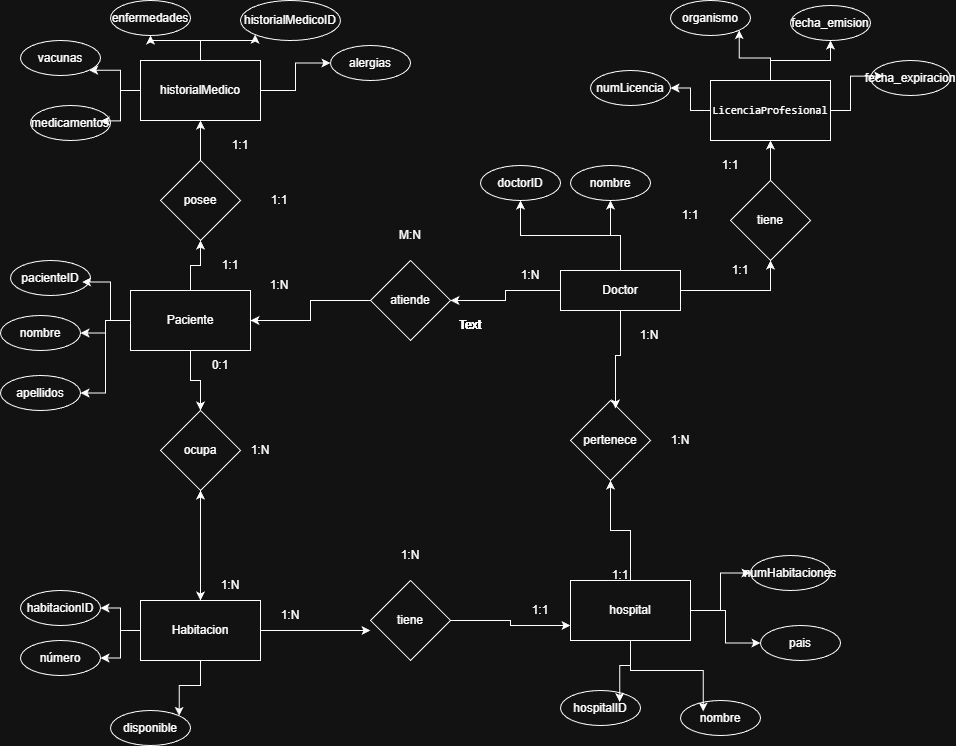

The diagram above was exported from draw.io. Its source (the exported page's mxGraphModel, read from the mxfile embedded in the PNG):
<mxGraphModel dx="2253" dy="1912" grid="1" gridSize="10" guides="1" tooltips="1" connect="1" arrows="1" fold="1" page="1" pageScale="1" pageWidth="827" pageHeight="1169" math="0" shadow="0">
  <root>
    <mxCell id="0" />
    <mxCell id="1" parent="0" />
    <mxCell id="4t3phNIf88fs-piixQ-T-9" style="edgeStyle=orthogonalEdgeStyle;rounded=0;orthogonalLoop=1;jettySize=auto;html=1;exitX=0.5;exitY=1;exitDx=0;exitDy=0;" parent="1" source="4t3phNIf88fs-piixQ-T-15" target="4t3phNIf88fs-piixQ-T-3" edge="1">
      <mxGeometry relative="1" as="geometry" />
    </mxCell>
    <mxCell id="4t3phNIf88fs-piixQ-T-33" style="edgeStyle=orthogonalEdgeStyle;rounded=0;orthogonalLoop=1;jettySize=auto;html=1;" parent="1" source="4t3phNIf88fs-piixQ-T-1" target="4t3phNIf88fs-piixQ-T-32" edge="1">
      <mxGeometry relative="1" as="geometry" />
    </mxCell>
    <mxCell id="YmdLIdsT6_DaEGx6UMKC-20" style="edgeStyle=orthogonalEdgeStyle;rounded=0;orthogonalLoop=1;jettySize=auto;html=1;" parent="1" source="4t3phNIf88fs-piixQ-T-1" target="YmdLIdsT6_DaEGx6UMKC-18" edge="1">
      <mxGeometry relative="1" as="geometry" />
    </mxCell>
    <mxCell id="YmdLIdsT6_DaEGx6UMKC-22" style="edgeStyle=orthogonalEdgeStyle;rounded=0;orthogonalLoop=1;jettySize=auto;html=1;entryX=1;entryY=0.5;entryDx=0;entryDy=0;" parent="1" source="4t3phNIf88fs-piixQ-T-1" target="YmdLIdsT6_DaEGx6UMKC-16" edge="1">
      <mxGeometry relative="1" as="geometry" />
    </mxCell>
    <mxCell id="4t3phNIf88fs-piixQ-T-1" value="Paciente" style="rounded=0;whiteSpace=wrap;html=1;" parent="1" vertex="1">
      <mxGeometry x="70" y="250" width="120" height="60" as="geometry" />
    </mxCell>
    <mxCell id="4t3phNIf88fs-piixQ-T-16" value="" style="edgeStyle=orthogonalEdgeStyle;rounded=0;orthogonalLoop=1;jettySize=auto;html=1;" parent="1" source="4t3phNIf88fs-piixQ-T-3" target="4t3phNIf88fs-piixQ-T-15" edge="1">
      <mxGeometry relative="1" as="geometry" />
    </mxCell>
    <mxCell id="YmdLIdsT6_DaEGx6UMKC-26" style="edgeStyle=orthogonalEdgeStyle;rounded=0;orthogonalLoop=1;jettySize=auto;html=1;" parent="1" source="4t3phNIf88fs-piixQ-T-3" target="YmdLIdsT6_DaEGx6UMKC-24" edge="1">
      <mxGeometry relative="1" as="geometry" />
    </mxCell>
    <mxCell id="YmdLIdsT6_DaEGx6UMKC-27" style="edgeStyle=orthogonalEdgeStyle;rounded=0;orthogonalLoop=1;jettySize=auto;html=1;entryX=1;entryY=0.5;entryDx=0;entryDy=0;" parent="1" source="4t3phNIf88fs-piixQ-T-3" target="YmdLIdsT6_DaEGx6UMKC-23" edge="1">
      <mxGeometry relative="1" as="geometry" />
    </mxCell>
    <mxCell id="YmdLIdsT6_DaEGx6UMKC-30" style="edgeStyle=orthogonalEdgeStyle;rounded=0;orthogonalLoop=1;jettySize=auto;html=1;entryX=1;entryY=0;entryDx=0;entryDy=0;" parent="1" source="4t3phNIf88fs-piixQ-T-3" target="YmdLIdsT6_DaEGx6UMKC-25" edge="1">
      <mxGeometry relative="1" as="geometry" />
    </mxCell>
    <mxCell id="4t3phNIf88fs-piixQ-T-3" value="Habitacion" style="rounded=0;whiteSpace=wrap;html=1;" parent="1" vertex="1">
      <mxGeometry x="80" y="560" width="120" height="60" as="geometry" />
    </mxCell>
    <mxCell id="4t3phNIf88fs-piixQ-T-27" style="edgeStyle=orthogonalEdgeStyle;rounded=0;orthogonalLoop=1;jettySize=auto;html=1;" parent="1" source="4t3phNIf88fs-piixQ-T-4" target="4t3phNIf88fs-piixQ-T-26" edge="1">
      <mxGeometry relative="1" as="geometry" />
    </mxCell>
    <mxCell id="BWxZ-9dVvgl3LmtXZvrs-16" style="edgeStyle=orthogonalEdgeStyle;rounded=0;orthogonalLoop=1;jettySize=auto;html=1;entryX=0.5;entryY=1;entryDx=0;entryDy=0;" parent="1" source="4t3phNIf88fs-piixQ-T-4" target="BWxZ-9dVvgl3LmtXZvrs-15" edge="1">
      <mxGeometry relative="1" as="geometry" />
    </mxCell>
    <mxCell id="UPUNFv-5EZq7n1s2ou5U-4" style="edgeStyle=orthogonalEdgeStyle;rounded=0;orthogonalLoop=1;jettySize=auto;html=1;" parent="1" source="4t3phNIf88fs-piixQ-T-4" target="UPUNFv-5EZq7n1s2ou5U-3" edge="1">
      <mxGeometry relative="1" as="geometry" />
    </mxCell>
    <mxCell id="UPUNFv-5EZq7n1s2ou5U-5" style="edgeStyle=orthogonalEdgeStyle;rounded=0;orthogonalLoop=1;jettySize=auto;html=1;" parent="1" source="4t3phNIf88fs-piixQ-T-4" target="UPUNFv-5EZq7n1s2ou5U-1" edge="1">
      <mxGeometry relative="1" as="geometry" />
    </mxCell>
    <mxCell id="4t3phNIf88fs-piixQ-T-4" value="Doctor" style="rounded=0;whiteSpace=wrap;html=1;" parent="1" vertex="1">
      <mxGeometry x="500" y="230" width="120" height="40" as="geometry" />
    </mxCell>
    <mxCell id="4t3phNIf88fs-piixQ-T-17" value="" style="edgeStyle=orthogonalEdgeStyle;rounded=0;orthogonalLoop=1;jettySize=auto;html=1;exitX=0.5;exitY=1;exitDx=0;exitDy=0;" parent="1" source="4t3phNIf88fs-piixQ-T-1" target="4t3phNIf88fs-piixQ-T-15" edge="1">
      <mxGeometry relative="1" as="geometry">
        <mxPoint x="150" y="280" as="sourcePoint" />
        <mxPoint x="150" y="400" as="targetPoint" />
      </mxGeometry>
    </mxCell>
    <mxCell id="4t3phNIf88fs-piixQ-T-15" value="ocupa" style="rhombus;whiteSpace=wrap;html=1;rounded=0;" parent="1" vertex="1">
      <mxGeometry x="100" y="370" width="80" height="80" as="geometry" />
    </mxCell>
    <mxCell id="4t3phNIf88fs-piixQ-T-28" style="edgeStyle=orthogonalEdgeStyle;rounded=0;orthogonalLoop=1;jettySize=auto;html=1;" parent="1" source="4t3phNIf88fs-piixQ-T-26" target="4t3phNIf88fs-piixQ-T-1" edge="1">
      <mxGeometry relative="1" as="geometry" />
    </mxCell>
    <mxCell id="4t3phNIf88fs-piixQ-T-26" value="atiende" style="rhombus;whiteSpace=wrap;html=1;" parent="1" vertex="1">
      <mxGeometry x="310" y="220" width="80" height="80" as="geometry" />
    </mxCell>
    <mxCell id="YmdLIdsT6_DaEGx6UMKC-10" style="edgeStyle=orthogonalEdgeStyle;rounded=0;orthogonalLoop=1;jettySize=auto;html=1;entryX=1;entryY=1;entryDx=0;entryDy=0;" parent="1" source="4t3phNIf88fs-piixQ-T-29" target="YmdLIdsT6_DaEGx6UMKC-8" edge="1">
      <mxGeometry relative="1" as="geometry" />
    </mxCell>
    <mxCell id="YmdLIdsT6_DaEGx6UMKC-11" style="edgeStyle=orthogonalEdgeStyle;rounded=0;orthogonalLoop=1;jettySize=auto;html=1;" parent="1" source="4t3phNIf88fs-piixQ-T-29" target="YmdLIdsT6_DaEGx6UMKC-7" edge="1">
      <mxGeometry relative="1" as="geometry" />
    </mxCell>
    <mxCell id="YmdLIdsT6_DaEGx6UMKC-12" style="edgeStyle=orthogonalEdgeStyle;rounded=0;orthogonalLoop=1;jettySize=auto;html=1;entryX=0;entryY=1;entryDx=0;entryDy=0;" parent="1" source="4t3phNIf88fs-piixQ-T-29" target="YmdLIdsT6_DaEGx6UMKC-4" edge="1">
      <mxGeometry relative="1" as="geometry" />
    </mxCell>
    <mxCell id="YmdLIdsT6_DaEGx6UMKC-13" style="edgeStyle=orthogonalEdgeStyle;rounded=0;orthogonalLoop=1;jettySize=auto;html=1;" parent="1" source="4t3phNIf88fs-piixQ-T-29" target="YmdLIdsT6_DaEGx6UMKC-5" edge="1">
      <mxGeometry relative="1" as="geometry" />
    </mxCell>
    <mxCell id="4t3phNIf88fs-piixQ-T-29" value="historialMedico" style="rounded=0;whiteSpace=wrap;html=1;" parent="1" vertex="1">
      <mxGeometry x="80" y="20" width="120" height="60" as="geometry" />
    </mxCell>
    <mxCell id="4t3phNIf88fs-piixQ-T-34" style="edgeStyle=orthogonalEdgeStyle;rounded=0;orthogonalLoop=1;jettySize=auto;html=1;entryX=0.5;entryY=1;entryDx=0;entryDy=0;" parent="1" source="4t3phNIf88fs-piixQ-T-32" target="4t3phNIf88fs-piixQ-T-29" edge="1">
      <mxGeometry relative="1" as="geometry" />
    </mxCell>
    <mxCell id="4t3phNIf88fs-piixQ-T-32" value="posee" style="rhombus;whiteSpace=wrap;html=1;" parent="1" vertex="1">
      <mxGeometry x="100" y="120" width="80" height="80" as="geometry" />
    </mxCell>
    <mxCell id="4t3phNIf88fs-piixQ-T-44" style="edgeStyle=orthogonalEdgeStyle;rounded=0;orthogonalLoop=1;jettySize=auto;html=1;entryX=0.5;entryY=1;entryDx=0;entryDy=0;" parent="1" source="4t3phNIf88fs-piixQ-T-36" target="4t3phNIf88fs-piixQ-T-38" edge="1">
      <mxGeometry relative="1" as="geometry" />
    </mxCell>
    <mxCell id="YmdLIdsT6_DaEGx6UMKC-38" style="edgeStyle=orthogonalEdgeStyle;rounded=0;orthogonalLoop=1;jettySize=auto;html=1;" parent="1" source="4t3phNIf88fs-piixQ-T-36" target="YmdLIdsT6_DaEGx6UMKC-33" edge="1">
      <mxGeometry relative="1" as="geometry" />
    </mxCell>
    <mxCell id="YmdLIdsT6_DaEGx6UMKC-42" style="edgeStyle=orthogonalEdgeStyle;rounded=0;orthogonalLoop=1;jettySize=auto;html=1;entryX=0;entryY=0.5;entryDx=0;entryDy=0;" parent="1" source="4t3phNIf88fs-piixQ-T-36" target="YmdLIdsT6_DaEGx6UMKC-37" edge="1">
      <mxGeometry relative="1" as="geometry" />
    </mxCell>
    <mxCell id="4t3phNIf88fs-piixQ-T-36" value="hospital" style="rounded=0;whiteSpace=wrap;html=1;" parent="1" vertex="1">
      <mxGeometry x="510" y="540" width="120" height="60" as="geometry" />
    </mxCell>
    <mxCell id="4t3phNIf88fs-piixQ-T-63" style="edgeStyle=orthogonalEdgeStyle;rounded=0;orthogonalLoop=1;jettySize=auto;html=1;entryX=0;entryY=0.75;entryDx=0;entryDy=0;" parent="1" source="4t3phNIf88fs-piixQ-T-37" target="4t3phNIf88fs-piixQ-T-36" edge="1">
      <mxGeometry relative="1" as="geometry" />
    </mxCell>
    <mxCell id="4t3phNIf88fs-piixQ-T-37" value="tiene" style="rhombus;whiteSpace=wrap;html=1;" parent="1" vertex="1">
      <mxGeometry x="310" y="540" width="80" height="80" as="geometry" />
    </mxCell>
    <mxCell id="4t3phNIf88fs-piixQ-T-38" value="pertenece" style="rhombus;whiteSpace=wrap;html=1;" parent="1" vertex="1">
      <mxGeometry x="510" y="360" width="80" height="80" as="geometry" />
    </mxCell>
    <mxCell id="4t3phNIf88fs-piixQ-T-43" style="edgeStyle=orthogonalEdgeStyle;rounded=0;orthogonalLoop=1;jettySize=auto;html=1;entryX=0.563;entryY=0.1;entryDx=0;entryDy=0;entryPerimeter=0;" parent="1" source="4t3phNIf88fs-piixQ-T-4" target="4t3phNIf88fs-piixQ-T-38" edge="1">
      <mxGeometry relative="1" as="geometry" />
    </mxCell>
    <mxCell id="4t3phNIf88fs-piixQ-T-45" value="1:1" style="text;html=1;whiteSpace=wrap;strokeColor=none;fillColor=none;align=center;verticalAlign=middle;rounded=0;" parent="1" vertex="1">
      <mxGeometry x="530" y="520" width="60" height="30" as="geometry" />
    </mxCell>
    <mxCell id="4t3phNIf88fs-piixQ-T-46" value="1:N" style="text;html=1;whiteSpace=wrap;strokeColor=none;fillColor=none;align=center;verticalAlign=middle;rounded=0;" parent="1" vertex="1">
      <mxGeometry x="559" y="280" width="60" height="30" as="geometry" />
    </mxCell>
    <mxCell id="4t3phNIf88fs-piixQ-T-47" value="1:N" style="text;html=1;whiteSpace=wrap;strokeColor=none;fillColor=none;align=center;verticalAlign=middle;rounded=0;" parent="1" vertex="1">
      <mxGeometry x="590" y="385" width="60" height="30" as="geometry" />
    </mxCell>
    <mxCell id="4t3phNIf88fs-piixQ-T-48" value="1:N" style="text;html=1;whiteSpace=wrap;strokeColor=none;fillColor=none;align=center;verticalAlign=middle;rounded=0;" parent="1" vertex="1">
      <mxGeometry x="189" y="230" width="60" height="30" as="geometry" />
    </mxCell>
    <mxCell id="4t3phNIf88fs-piixQ-T-49" value="1:N" style="text;html=1;whiteSpace=wrap;strokeColor=none;fillColor=none;align=center;verticalAlign=middle;rounded=0;" parent="1" vertex="1">
      <mxGeometry x="440" y="220" width="60" height="30" as="geometry" />
    </mxCell>
    <mxCell id="4t3phNIf88fs-piixQ-T-50" value="M:N" style="text;html=1;whiteSpace=wrap;strokeColor=none;fillColor=none;align=center;verticalAlign=middle;rounded=0;" parent="1" vertex="1">
      <mxGeometry x="320" y="180" width="60" height="30" as="geometry" />
    </mxCell>
    <mxCell id="4t3phNIf88fs-piixQ-T-51" value="0:1" style="text;html=1;whiteSpace=wrap;strokeColor=none;fillColor=none;align=center;verticalAlign=middle;rounded=0;" parent="1" vertex="1">
      <mxGeometry x="130" y="310" width="60" height="30" as="geometry" />
    </mxCell>
    <mxCell id="4t3phNIf88fs-piixQ-T-52" value="1:N" style="text;html=1;whiteSpace=wrap;strokeColor=none;fillColor=none;align=center;verticalAlign=middle;rounded=0;" parent="1" vertex="1">
      <mxGeometry x="140" y="530" width="60" height="30" as="geometry" />
    </mxCell>
    <mxCell id="4t3phNIf88fs-piixQ-T-53" value="1:N" style="text;html=1;whiteSpace=wrap;strokeColor=none;fillColor=none;align=center;verticalAlign=middle;rounded=0;" parent="1" vertex="1">
      <mxGeometry x="170" y="395" width="60" height="30" as="geometry" />
    </mxCell>
    <mxCell id="4t3phNIf88fs-piixQ-T-54" value="1:1" style="text;html=1;whiteSpace=wrap;strokeColor=none;fillColor=none;align=center;verticalAlign=middle;rounded=0;" parent="1" vertex="1">
      <mxGeometry x="140" y="210" width="60" height="30" as="geometry" />
    </mxCell>
    <mxCell id="4t3phNIf88fs-piixQ-T-55" value="1:1" style="text;html=1;whiteSpace=wrap;strokeColor=none;fillColor=none;align=center;verticalAlign=middle;rounded=0;" parent="1" vertex="1">
      <mxGeometry x="150" y="90" width="60" height="30" as="geometry" />
    </mxCell>
    <mxCell id="4t3phNIf88fs-piixQ-T-57" value="1:1" style="text;html=1;whiteSpace=wrap;strokeColor=none;fillColor=none;align=center;verticalAlign=middle;rounded=0;" parent="1" vertex="1">
      <mxGeometry x="189" y="145" width="60" height="30" as="geometry" />
    </mxCell>
    <mxCell id="4t3phNIf88fs-piixQ-T-60" value="1:N" style="text;html=1;whiteSpace=wrap;strokeColor=none;fillColor=none;align=center;verticalAlign=middle;rounded=0;" parent="1" vertex="1">
      <mxGeometry x="320" y="500" width="60" height="30" as="geometry" />
    </mxCell>
    <mxCell id="4t3phNIf88fs-piixQ-T-59" value="1:N" style="text;html=1;whiteSpace=wrap;strokeColor=none;fillColor=none;align=center;verticalAlign=middle;rounded=0;" parent="1" vertex="1">
      <mxGeometry x="200" y="560" width="60" height="30" as="geometry" />
    </mxCell>
    <mxCell id="4t3phNIf88fs-piixQ-T-58" value="1:1" style="text;html=1;whiteSpace=wrap;strokeColor=none;fillColor=none;align=center;verticalAlign=middle;rounded=0;" parent="1" vertex="1">
      <mxGeometry x="450" y="555" width="60" height="30" as="geometry" />
    </mxCell>
    <mxCell id="4t3phNIf88fs-piixQ-T-64" style="edgeStyle=orthogonalEdgeStyle;rounded=0;orthogonalLoop=1;jettySize=auto;html=1;entryX=0;entryY=0.625;entryDx=0;entryDy=0;entryPerimeter=0;" parent="1" source="4t3phNIf88fs-piixQ-T-3" target="4t3phNIf88fs-piixQ-T-37" edge="1">
      <mxGeometry relative="1" as="geometry" />
    </mxCell>
    <mxCell id="YmdLIdsT6_DaEGx6UMKC-49" style="edgeStyle=orthogonalEdgeStyle;rounded=0;orthogonalLoop=1;jettySize=auto;html=1;entryX=1;entryY=1;entryDx=0;entryDy=0;" parent="1" source="BWxZ-9dVvgl3LmtXZvrs-14" target="YmdLIdsT6_DaEGx6UMKC-44" edge="1">
      <mxGeometry relative="1" as="geometry" />
    </mxCell>
    <mxCell id="YmdLIdsT6_DaEGx6UMKC-50" style="edgeStyle=orthogonalEdgeStyle;rounded=0;orthogonalLoop=1;jettySize=auto;html=1;entryX=0.5;entryY=1;entryDx=0;entryDy=0;" parent="1" source="BWxZ-9dVvgl3LmtXZvrs-14" target="YmdLIdsT6_DaEGx6UMKC-46" edge="1">
      <mxGeometry relative="1" as="geometry" />
    </mxCell>
    <mxCell id="YmdLIdsT6_DaEGx6UMKC-51" style="edgeStyle=orthogonalEdgeStyle;rounded=0;orthogonalLoop=1;jettySize=auto;html=1;" parent="1" source="BWxZ-9dVvgl3LmtXZvrs-14" target="YmdLIdsT6_DaEGx6UMKC-45" edge="1">
      <mxGeometry relative="1" as="geometry" />
    </mxCell>
    <mxCell id="BWxZ-9dVvgl3LmtXZvrs-14" value="&lt;pre class=&quot;CodeBlock-module__code--gyjSL&quot; tabindex=&quot;0&quot; style=&quot;box-sizing: border-box; font-family: &amp;quot;Monaspace Neon&amp;quot;, ui-monospace, SFMono-Regular, &amp;quot;SF Mono&amp;quot;, Menlo, Consolas, &amp;quot;Liberation Mono&amp;quot;, monospace; outline: none; tab-size: 4; overflow-wrap: normal; overflow: auto; line-height: 1.45; text-align: start; margin: 0px !important; padding: 16px 24px !important; background: none !important; border-radius: 0px !important;&quot;&gt;&lt;code class=&quot;&quot; style=&quot;box-sizing: border-box; font-family: &amp;quot;Monaspace Neon&amp;quot;, ui-monospace, SFMono-Regular, &amp;quot;SF Mono&amp;quot;, Menlo, Consolas, &amp;quot;Liberation Mono&amp;quot;, monospace; tab-size: 4; padding: 0px; margin: 0px; background: rgba(0, 0, 0, 0); border-radius: 6px; word-break: normal; border: 0px; display: inline; overflow: visible; line-height: inherit; overflow-wrap: normal;&quot;&gt;&lt;font style=&quot;font-size: 11px; color: light-dark(rgb(240, 246, 252), rgb(255, 255, 255));&quot;&gt;LicenciaProfesional&lt;/font&gt;&lt;/code&gt;&lt;/pre&gt;" style="rounded=0;whiteSpace=wrap;html=1;" parent="1" vertex="1">
      <mxGeometry x="650" y="40" width="120" height="60" as="geometry" />
    </mxCell>
    <mxCell id="BWxZ-9dVvgl3LmtXZvrs-17" style="edgeStyle=orthogonalEdgeStyle;rounded=0;orthogonalLoop=1;jettySize=auto;html=1;" parent="1" source="BWxZ-9dVvgl3LmtXZvrs-15" target="BWxZ-9dVvgl3LmtXZvrs-14" edge="1">
      <mxGeometry relative="1" as="geometry" />
    </mxCell>
    <mxCell id="BWxZ-9dVvgl3LmtXZvrs-15" value="tiene" style="rhombus;whiteSpace=wrap;html=1;" parent="1" vertex="1">
      <mxGeometry x="670" y="140" width="80" height="80" as="geometry" />
    </mxCell>
    <mxCell id="BWxZ-9dVvgl3LmtXZvrs-18" value="Text" style="text;html=1;whiteSpace=wrap;strokeColor=none;fillColor=none;align=center;verticalAlign=middle;rounded=0;" parent="1" vertex="1">
      <mxGeometry x="380" y="270" width="60" height="30" as="geometry" />
    </mxCell>
    <mxCell id="BWxZ-9dVvgl3LmtXZvrs-19" value="Text" style="text;html=1;whiteSpace=wrap;strokeColor=none;fillColor=none;align=center;verticalAlign=middle;rounded=0;" parent="1" vertex="1">
      <mxGeometry x="380" y="270" width="60" height="30" as="geometry" />
    </mxCell>
    <mxCell id="BWxZ-9dVvgl3LmtXZvrs-20" value="Text" style="text;html=1;whiteSpace=wrap;strokeColor=none;fillColor=none;align=center;verticalAlign=middle;rounded=0;" parent="1" vertex="1">
      <mxGeometry x="380" y="270" width="60" height="30" as="geometry" />
    </mxCell>
    <mxCell id="BWxZ-9dVvgl3LmtXZvrs-21" value="Text" style="text;html=1;whiteSpace=wrap;strokeColor=none;fillColor=none;align=center;verticalAlign=middle;rounded=0;" parent="1" vertex="1">
      <mxGeometry x="380" y="270" width="60" height="30" as="geometry" />
    </mxCell>
    <mxCell id="BWxZ-9dVvgl3LmtXZvrs-22" value="1:1" style="text;html=1;whiteSpace=wrap;strokeColor=none;fillColor=none;align=center;verticalAlign=middle;rounded=0;" parent="1" vertex="1">
      <mxGeometry x="640" y="110" width="60" height="30" as="geometry" />
    </mxCell>
    <mxCell id="BWxZ-9dVvgl3LmtXZvrs-23" value="1:1" style="text;html=1;whiteSpace=wrap;strokeColor=none;fillColor=none;align=center;verticalAlign=middle;rounded=0;" parent="1" vertex="1">
      <mxGeometry x="650" y="215" width="60" height="30" as="geometry" />
    </mxCell>
    <mxCell id="BWxZ-9dVvgl3LmtXZvrs-24" value="1:1" style="text;html=1;whiteSpace=wrap;strokeColor=none;fillColor=none;align=center;verticalAlign=middle;rounded=0;" parent="1" vertex="1">
      <mxGeometry x="600" y="160" width="60" height="30" as="geometry" />
    </mxCell>
    <mxCell id="YmdLIdsT6_DaEGx6UMKC-4" value="historialMedicoID" style="ellipse;whiteSpace=wrap;html=1;" parent="1" vertex="1">
      <mxGeometry x="180" y="-40" width="100" height="40" as="geometry" />
    </mxCell>
    <mxCell id="YmdLIdsT6_DaEGx6UMKC-5" value="alergias" style="ellipse;whiteSpace=wrap;html=1;" parent="1" vertex="1">
      <mxGeometry x="270" y="5" width="80" height="35" as="geometry" />
    </mxCell>
    <mxCell id="YmdLIdsT6_DaEGx6UMKC-6" value="pacienteID" style="ellipse;whiteSpace=wrap;html=1;" parent="1" vertex="1">
      <mxGeometry x="-50" y="220" width="80" height="35" as="geometry" />
    </mxCell>
    <mxCell id="YmdLIdsT6_DaEGx6UMKC-7" value="enfermedades" style="ellipse;whiteSpace=wrap;html=1;" parent="1" vertex="1">
      <mxGeometry x="50" y="-40" width="80" height="35" as="geometry" />
    </mxCell>
    <mxCell id="YmdLIdsT6_DaEGx6UMKC-8" value="vacunas" style="ellipse;whiteSpace=wrap;html=1;" parent="1" vertex="1">
      <mxGeometry x="-40" width="80" height="35" as="geometry" />
    </mxCell>
    <mxCell id="YmdLIdsT6_DaEGx6UMKC-15" value="medicamentos" style="ellipse;whiteSpace=wrap;html=1;" parent="1" vertex="1">
      <mxGeometry x="-30" y="65" width="80" height="35" as="geometry" />
    </mxCell>
    <mxCell id="YmdLIdsT6_DaEGx6UMKC-16" value="apellidos" style="ellipse;whiteSpace=wrap;html=1;" parent="1" vertex="1">
      <mxGeometry x="-60" y="335" width="80" height="35" as="geometry" />
    </mxCell>
    <mxCell id="YmdLIdsT6_DaEGx6UMKC-17" style="edgeStyle=orthogonalEdgeStyle;rounded=0;orthogonalLoop=1;jettySize=auto;html=1;entryX=0.879;entryY=0.439;entryDx=0;entryDy=0;entryPerimeter=0;" parent="1" source="4t3phNIf88fs-piixQ-T-29" target="YmdLIdsT6_DaEGx6UMKC-15" edge="1">
      <mxGeometry relative="1" as="geometry" />
    </mxCell>
    <mxCell id="YmdLIdsT6_DaEGx6UMKC-18" value="nombre" style="ellipse;whiteSpace=wrap;html=1;" parent="1" vertex="1">
      <mxGeometry x="-60" y="275" width="80" height="35" as="geometry" />
    </mxCell>
    <mxCell id="YmdLIdsT6_DaEGx6UMKC-19" style="edgeStyle=orthogonalEdgeStyle;rounded=0;orthogonalLoop=1;jettySize=auto;html=1;entryX=0.894;entryY=0.615;entryDx=0;entryDy=0;entryPerimeter=0;" parent="1" source="4t3phNIf88fs-piixQ-T-1" target="YmdLIdsT6_DaEGx6UMKC-6" edge="1">
      <mxGeometry relative="1" as="geometry" />
    </mxCell>
    <mxCell id="YmdLIdsT6_DaEGx6UMKC-23" value="número" style="ellipse;whiteSpace=wrap;html=1;" parent="1" vertex="1">
      <mxGeometry x="-40" y="600" width="80" height="35" as="geometry" />
    </mxCell>
    <mxCell id="YmdLIdsT6_DaEGx6UMKC-24" value="habitacionID" style="ellipse;whiteSpace=wrap;html=1;" parent="1" vertex="1">
      <mxGeometry x="-40" y="550" width="80" height="35" as="geometry" />
    </mxCell>
    <mxCell id="YmdLIdsT6_DaEGx6UMKC-25" value="disponible" style="ellipse;whiteSpace=wrap;html=1;" parent="1" vertex="1">
      <mxGeometry x="50" y="670" width="80" height="35" as="geometry" />
    </mxCell>
    <mxCell id="YmdLIdsT6_DaEGx6UMKC-31" value="hospitalID" style="ellipse;whiteSpace=wrap;html=1;" parent="1" vertex="1">
      <mxGeometry x="500" y="650" width="80" height="35" as="geometry" />
    </mxCell>
    <mxCell id="YmdLIdsT6_DaEGx6UMKC-33" value="numHabitaciones" style="ellipse;whiteSpace=wrap;html=1;" parent="1" vertex="1">
      <mxGeometry x="690" y="515" width="80" height="35" as="geometry" />
    </mxCell>
    <mxCell id="YmdLIdsT6_DaEGx6UMKC-36" value="nombre" style="ellipse;whiteSpace=wrap;html=1;" parent="1" vertex="1">
      <mxGeometry x="620" y="660" width="80" height="35" as="geometry" />
    </mxCell>
    <mxCell id="YmdLIdsT6_DaEGx6UMKC-37" value="pais" style="ellipse;whiteSpace=wrap;html=1;" parent="1" vertex="1">
      <mxGeometry x="700" y="585" width="80" height="35" as="geometry" />
    </mxCell>
    <mxCell id="YmdLIdsT6_DaEGx6UMKC-39" style="edgeStyle=orthogonalEdgeStyle;rounded=0;orthogonalLoop=1;jettySize=auto;html=1;entryX=0.74;entryY=0.329;entryDx=0;entryDy=0;entryPerimeter=0;" parent="1" source="4t3phNIf88fs-piixQ-T-36" target="YmdLIdsT6_DaEGx6UMKC-31" edge="1">
      <mxGeometry relative="1" as="geometry" />
    </mxCell>
    <mxCell id="YmdLIdsT6_DaEGx6UMKC-40" style="edgeStyle=orthogonalEdgeStyle;rounded=0;orthogonalLoop=1;jettySize=auto;html=1;entryX=0.284;entryY=0.313;entryDx=0;entryDy=0;entryPerimeter=0;" parent="1" source="4t3phNIf88fs-piixQ-T-36" target="YmdLIdsT6_DaEGx6UMKC-36" edge="1">
      <mxGeometry relative="1" as="geometry" />
    </mxCell>
    <mxCell id="YmdLIdsT6_DaEGx6UMKC-44" value="organismo" style="ellipse;whiteSpace=wrap;html=1;" parent="1" vertex="1">
      <mxGeometry x="610" y="-40" width="80" height="35" as="geometry" />
    </mxCell>
    <mxCell id="YmdLIdsT6_DaEGx6UMKC-45" value="numLicencia" style="ellipse;whiteSpace=wrap;html=1;" parent="1" vertex="1">
      <mxGeometry x="530" y="30" width="80" height="35" as="geometry" />
    </mxCell>
    <mxCell id="YmdLIdsT6_DaEGx6UMKC-46" value="fecha_emision" style="ellipse;whiteSpace=wrap;html=1;" parent="1" vertex="1">
      <mxGeometry x="730" y="-35" width="80" height="35" as="geometry" />
    </mxCell>
    <mxCell id="YmdLIdsT6_DaEGx6UMKC-48" value="fecha_expiracion" style="ellipse;whiteSpace=wrap;html=1;" parent="1" vertex="1">
      <mxGeometry x="810" y="20" width="80" height="35" as="geometry" />
    </mxCell>
    <mxCell id="YmdLIdsT6_DaEGx6UMKC-52" style="edgeStyle=orthogonalEdgeStyle;rounded=0;orthogonalLoop=1;jettySize=auto;html=1;entryX=0.159;entryY=0.447;entryDx=0;entryDy=0;entryPerimeter=0;" parent="1" source="BWxZ-9dVvgl3LmtXZvrs-14" target="YmdLIdsT6_DaEGx6UMKC-48" edge="1">
      <mxGeometry relative="1" as="geometry" />
    </mxCell>
    <mxCell id="UPUNFv-5EZq7n1s2ou5U-1" value="nombre" style="ellipse;whiteSpace=wrap;html=1;" parent="1" vertex="1">
      <mxGeometry x="510" y="125" width="80" height="35" as="geometry" />
    </mxCell>
    <mxCell id="UPUNFv-5EZq7n1s2ou5U-3" value="doctorID" style="ellipse;whiteSpace=wrap;html=1;" parent="1" vertex="1">
      <mxGeometry x="420" y="125" width="80" height="35" as="geometry" />
    </mxCell>
  </root>
</mxGraphModel>